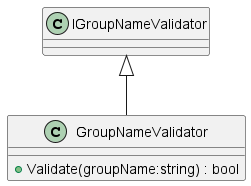

The diagram above was rendered by PlantUML. Its source (embedded in the PNG):
@startuml
class GroupNameValidator {
    + Validate(groupName:string) : bool
}
IGroupNameValidator <|-- GroupNameValidator
@enduml